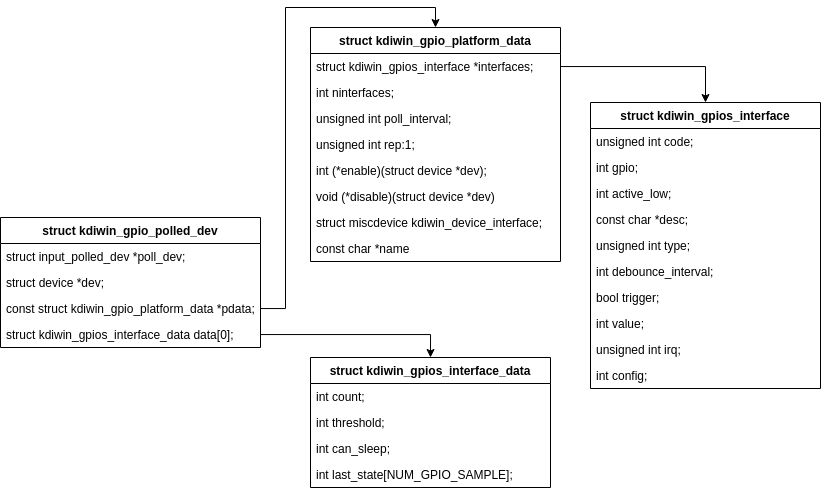

The diagram above was exported from draw.io. Its source (the exported page's mxGraphModel, read from the mxfile embedded in the PNG):
<mxGraphModel dx="1087" dy="1456" grid="1" gridSize="10" guides="1" tooltips="1" connect="1" arrows="1" fold="1" page="1" pageScale="1" pageWidth="827" pageHeight="1169" math="0" shadow="0">
  <root>
    <mxCell id="0" />
    <mxCell id="1" parent="0" />
    <mxCell id="2" value="struct kdiwin_gpio_platform_data" style="swimlane;fontStyle=1;childLayout=stackLayout;horizontal=1;startSize=26;fillColor=none;horizontalStack=0;resizeParent=1;resizeParentMax=0;resizeLast=0;collapsible=1;marginBottom=0;" vertex="1" parent="1">
      <mxGeometry x="620" y="510" width="250" height="234" as="geometry" />
    </mxCell>
    <mxCell id="3" value="struct kdiwin_gpios_interface *interfaces;" style="text;strokeColor=none;fillColor=none;align=left;verticalAlign=top;spacingLeft=4;spacingRight=4;overflow=hidden;rotatable=0;points=[[0,0.5],[1,0.5]];portConstraint=eastwest;" vertex="1" parent="2">
      <mxGeometry y="26" width="250" height="26" as="geometry" />
    </mxCell>
    <mxCell id="4" value="int ninterfaces;" style="text;strokeColor=none;fillColor=none;align=left;verticalAlign=top;spacingLeft=4;spacingRight=4;overflow=hidden;rotatable=0;points=[[0,0.5],[1,0.5]];portConstraint=eastwest;" vertex="1" parent="2">
      <mxGeometry y="52" width="250" height="26" as="geometry" />
    </mxCell>
    <mxCell id="5" value="unsigned int poll_interval;" style="text;strokeColor=none;fillColor=none;align=left;verticalAlign=top;spacingLeft=4;spacingRight=4;overflow=hidden;rotatable=0;points=[[0,0.5],[1,0.5]];portConstraint=eastwest;" vertex="1" parent="2">
      <mxGeometry y="78" width="250" height="26" as="geometry" />
    </mxCell>
    <mxCell id="6" value="unsigned int rep:1;" style="text;strokeColor=none;fillColor=none;align=left;verticalAlign=top;spacingLeft=4;spacingRight=4;overflow=hidden;rotatable=0;points=[[0,0.5],[1,0.5]];portConstraint=eastwest;" vertex="1" parent="2">
      <mxGeometry y="104" width="250" height="26" as="geometry" />
    </mxCell>
    <mxCell id="7" value="int (*enable)(struct device *dev);" style="text;strokeColor=none;fillColor=none;align=left;verticalAlign=top;spacingLeft=4;spacingRight=4;overflow=hidden;rotatable=0;points=[[0,0.5],[1,0.5]];portConstraint=eastwest;" vertex="1" parent="2">
      <mxGeometry y="130" width="250" height="26" as="geometry" />
    </mxCell>
    <mxCell id="8" value="void (*disable)(struct device *dev)" style="text;strokeColor=none;fillColor=none;align=left;verticalAlign=top;spacingLeft=4;spacingRight=4;overflow=hidden;rotatable=0;points=[[0,0.5],[1,0.5]];portConstraint=eastwest;" vertex="1" parent="2">
      <mxGeometry y="156" width="250" height="26" as="geometry" />
    </mxCell>
    <mxCell id="9" value="struct miscdevice kdiwin_device_interface;" style="text;strokeColor=none;fillColor=none;align=left;verticalAlign=top;spacingLeft=4;spacingRight=4;overflow=hidden;rotatable=0;points=[[0,0.5],[1,0.5]];portConstraint=eastwest;" vertex="1" parent="2">
      <mxGeometry y="182" width="250" height="26" as="geometry" />
    </mxCell>
    <mxCell id="10" value="const char *name" style="text;strokeColor=none;fillColor=none;align=left;verticalAlign=top;spacingLeft=4;spacingRight=4;overflow=hidden;rotatable=0;points=[[0,0.5],[1,0.5]];portConstraint=eastwest;" vertex="1" parent="2">
      <mxGeometry y="208" width="250" height="26" as="geometry" />
    </mxCell>
    <mxCell id="11" value="struct kdiwin_gpios_interface" style="swimlane;fontStyle=1;childLayout=stackLayout;horizontal=1;startSize=26;fillColor=none;horizontalStack=0;resizeParent=1;resizeParentMax=0;resizeLast=0;collapsible=1;marginBottom=0;" vertex="1" parent="1">
      <mxGeometry x="900" y="585" width="230" height="286" as="geometry" />
    </mxCell>
    <mxCell id="12" value="unsigned int code;" style="text;strokeColor=none;fillColor=none;align=left;verticalAlign=top;spacingLeft=4;spacingRight=4;overflow=hidden;rotatable=0;points=[[0,0.5],[1,0.5]];portConstraint=eastwest;" vertex="1" parent="11">
      <mxGeometry y="26" width="230" height="26" as="geometry" />
    </mxCell>
    <mxCell id="13" value="int gpio;" style="text;strokeColor=none;fillColor=none;align=left;verticalAlign=top;spacingLeft=4;spacingRight=4;overflow=hidden;rotatable=0;points=[[0,0.5],[1,0.5]];portConstraint=eastwest;" vertex="1" parent="11">
      <mxGeometry y="52" width="230" height="26" as="geometry" />
    </mxCell>
    <mxCell id="14" value="int active_low;" style="text;strokeColor=none;fillColor=none;align=left;verticalAlign=top;spacingLeft=4;spacingRight=4;overflow=hidden;rotatable=0;points=[[0,0.5],[1,0.5]];portConstraint=eastwest;" vertex="1" parent="11">
      <mxGeometry y="78" width="230" height="26" as="geometry" />
    </mxCell>
    <mxCell id="15" value="const char *desc;" style="text;strokeColor=none;fillColor=none;align=left;verticalAlign=top;spacingLeft=4;spacingRight=4;overflow=hidden;rotatable=0;points=[[0,0.5],[1,0.5]];portConstraint=eastwest;" vertex="1" parent="11">
      <mxGeometry y="104" width="230" height="26" as="geometry" />
    </mxCell>
    <mxCell id="16" value="unsigned int type;" style="text;strokeColor=none;fillColor=none;align=left;verticalAlign=top;spacingLeft=4;spacingRight=4;overflow=hidden;rotatable=0;points=[[0,0.5],[1,0.5]];portConstraint=eastwest;" vertex="1" parent="11">
      <mxGeometry y="130" width="230" height="26" as="geometry" />
    </mxCell>
    <mxCell id="17" value="int debounce_interval;" style="text;strokeColor=none;fillColor=none;align=left;verticalAlign=top;spacingLeft=4;spacingRight=4;overflow=hidden;rotatable=0;points=[[0,0.5],[1,0.5]];portConstraint=eastwest;" vertex="1" parent="11">
      <mxGeometry y="156" width="230" height="26" as="geometry" />
    </mxCell>
    <mxCell id="18" value="bool trigger;" style="text;strokeColor=none;fillColor=none;align=left;verticalAlign=top;spacingLeft=4;spacingRight=4;overflow=hidden;rotatable=0;points=[[0,0.5],[1,0.5]];portConstraint=eastwest;" vertex="1" parent="11">
      <mxGeometry y="182" width="230" height="26" as="geometry" />
    </mxCell>
    <mxCell id="19" value="int value;" style="text;strokeColor=none;fillColor=none;align=left;verticalAlign=top;spacingLeft=4;spacingRight=4;overflow=hidden;rotatable=0;points=[[0,0.5],[1,0.5]];portConstraint=eastwest;" vertex="1" parent="11">
      <mxGeometry y="208" width="230" height="26" as="geometry" />
    </mxCell>
    <mxCell id="20" value="unsigned int irq;" style="text;strokeColor=none;fillColor=none;align=left;verticalAlign=top;spacingLeft=4;spacingRight=4;overflow=hidden;rotatable=0;points=[[0,0.5],[1,0.5]];portConstraint=eastwest;" vertex="1" parent="11">
      <mxGeometry y="234" width="230" height="26" as="geometry" />
    </mxCell>
    <mxCell id="21" value="int config;" style="text;strokeColor=none;fillColor=none;align=left;verticalAlign=top;spacingLeft=4;spacingRight=4;overflow=hidden;rotatable=0;points=[[0,0.5],[1,0.5]];portConstraint=eastwest;" vertex="1" parent="11">
      <mxGeometry y="260" width="230" height="26" as="geometry" />
    </mxCell>
    <mxCell id="22" style="edgeStyle=orthogonalEdgeStyle;rounded=0;orthogonalLoop=1;jettySize=auto;html=1;entryX=0.5;entryY=0;entryDx=0;entryDy=0;" edge="1" source="3" target="11" parent="1">
      <mxGeometry relative="1" as="geometry" />
    </mxCell>
    <mxCell id="23" value="struct kdiwin_gpios_interface_data" style="swimlane;fontStyle=1;childLayout=stackLayout;horizontal=1;startSize=26;fillColor=none;horizontalStack=0;resizeParent=1;resizeParentMax=0;resizeLast=0;collapsible=1;marginBottom=0;" vertex="1" parent="1">
      <mxGeometry x="620" y="840" width="240" height="130" as="geometry" />
    </mxCell>
    <mxCell id="24" value="int count;" style="text;strokeColor=none;fillColor=none;align=left;verticalAlign=top;spacingLeft=4;spacingRight=4;overflow=hidden;rotatable=0;points=[[0,0.5],[1,0.5]];portConstraint=eastwest;" vertex="1" parent="23">
      <mxGeometry y="26" width="240" height="26" as="geometry" />
    </mxCell>
    <mxCell id="25" value="int threshold;" style="text;strokeColor=none;fillColor=none;align=left;verticalAlign=top;spacingLeft=4;spacingRight=4;overflow=hidden;rotatable=0;points=[[0,0.5],[1,0.5]];portConstraint=eastwest;" vertex="1" parent="23">
      <mxGeometry y="52" width="240" height="26" as="geometry" />
    </mxCell>
    <mxCell id="26" value="int can_sleep;" style="text;strokeColor=none;fillColor=none;align=left;verticalAlign=top;spacingLeft=4;spacingRight=4;overflow=hidden;rotatable=0;points=[[0,0.5],[1,0.5]];portConstraint=eastwest;" vertex="1" parent="23">
      <mxGeometry y="78" width="240" height="26" as="geometry" />
    </mxCell>
    <mxCell id="27" value="int last_state[NUM_GPIO_SAMPLE];" style="text;strokeColor=none;fillColor=none;align=left;verticalAlign=top;spacingLeft=4;spacingRight=4;overflow=hidden;rotatable=0;points=[[0,0.5],[1,0.5]];portConstraint=eastwest;" vertex="1" parent="23">
      <mxGeometry y="104" width="240" height="26" as="geometry" />
    </mxCell>
    <mxCell id="28" value="struct kdiwin_gpio_polled_dev" style="swimlane;fontStyle=1;childLayout=stackLayout;horizontal=1;startSize=26;fillColor=none;horizontalStack=0;resizeParent=1;resizeParentMax=0;resizeLast=0;collapsible=1;marginBottom=0;" vertex="1" parent="1">
      <mxGeometry x="310" y="700" width="260" height="130" as="geometry" />
    </mxCell>
    <mxCell id="29" value="struct input_polled_dev *poll_dev;" style="text;strokeColor=none;fillColor=none;align=left;verticalAlign=top;spacingLeft=4;spacingRight=4;overflow=hidden;rotatable=0;points=[[0,0.5],[1,0.5]];portConstraint=eastwest;" vertex="1" parent="28">
      <mxGeometry y="26" width="260" height="26" as="geometry" />
    </mxCell>
    <mxCell id="30" value="struct device *dev;" style="text;strokeColor=none;fillColor=none;align=left;verticalAlign=top;spacingLeft=4;spacingRight=4;overflow=hidden;rotatable=0;points=[[0,0.5],[1,0.5]];portConstraint=eastwest;" vertex="1" parent="28">
      <mxGeometry y="52" width="260" height="26" as="geometry" />
    </mxCell>
    <mxCell id="31" value="const struct kdiwin_gpio_platform_data *pdata;" style="text;strokeColor=none;fillColor=none;align=left;verticalAlign=top;spacingLeft=4;spacingRight=4;overflow=hidden;rotatable=0;points=[[0,0.5],[1,0.5]];portConstraint=eastwest;" vertex="1" parent="28">
      <mxGeometry y="78" width="260" height="26" as="geometry" />
    </mxCell>
    <mxCell id="32" value="struct kdiwin_gpios_interface_data data[0];" style="text;strokeColor=none;fillColor=none;align=left;verticalAlign=top;spacingLeft=4;spacingRight=4;overflow=hidden;rotatable=0;points=[[0,0.5],[1,0.5]];portConstraint=eastwest;" vertex="1" parent="28">
      <mxGeometry y="104" width="260" height="26" as="geometry" />
    </mxCell>
    <mxCell id="33" style="edgeStyle=orthogonalEdgeStyle;rounded=0;orthogonalLoop=1;jettySize=auto;html=1;entryX=0.5;entryY=0;entryDx=0;entryDy=0;" edge="1" source="32" target="23" parent="1">
      <mxGeometry relative="1" as="geometry" />
    </mxCell>
    <mxCell id="34" style="edgeStyle=orthogonalEdgeStyle;rounded=0;orthogonalLoop=1;jettySize=auto;html=1;entryX=0.5;entryY=0;entryDx=0;entryDy=0;" edge="1" source="31" target="2" parent="1">
      <mxGeometry relative="1" as="geometry" />
    </mxCell>
  </root>
</mxGraphModel>